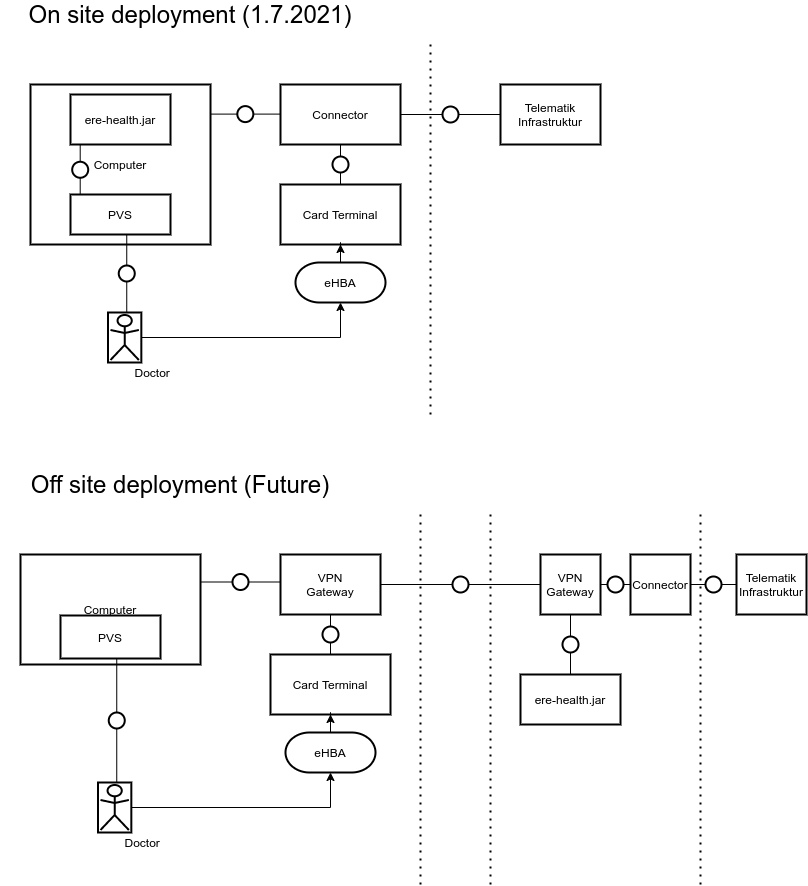

The diagram above was exported from draw.io. Its source (the exported page's mxGraphModel, read from the mxfile embedded in the PNG):
<mxGraphModel dx="823" dy="613" grid="1" gridSize="10" guides="1" tooltips="1" connect="1" arrows="1" fold="1" page="1" pageScale="1" pageWidth="850" pageHeight="1100" math="0" shadow="0">
  <root>
    <mxCell id="8qm7CFMbqSk9duah3xAy-0" />
    <mxCell id="8qm7CFMbqSk9duah3xAy-1" parent="8qm7CFMbqSk9duah3xAy-0" />
    <mxCell id="8qm7CFMbqSk9duah3xAy-2" value="On site deployment (1.7.2021)" style="text;html=1;strokeColor=none;fillColor=none;align=center;verticalAlign=middle;whiteSpace=wrap;rounded=0;fontSize=24;" vertex="1" parent="8qm7CFMbqSk9duah3xAy-1">
      <mxGeometry x="70" y="60" width="360" height="20" as="geometry" />
    </mxCell>
    <mxCell id="8qm7CFMbqSk9duah3xAy-3" value="Computer" style="shape=agent;offsetSize=8;strokeWidth=2;" vertex="1" parent="8qm7CFMbqSk9duah3xAy-1">
      <mxGeometry x="90" y="140" width="180" height="160" as="geometry" />
    </mxCell>
    <mxCell id="8qm7CFMbqSk9duah3xAy-5" value="" style="endArrow=none;dashed=1;html=1;dashPattern=1 3;strokeWidth=2;" edge="1" parent="8qm7CFMbqSk9duah3xAy-1">
      <mxGeometry width="50" height="50" relative="1" as="geometry">
        <mxPoint x="490" y="470" as="sourcePoint" />
        <mxPoint x="490" y="100" as="targetPoint" />
      </mxGeometry>
    </mxCell>
    <mxCell id="8qm7CFMbqSk9duah3xAy-6" value="Connector" style="shape=agent;offsetSize=8;strokeWidth=2;fontSize=12;" vertex="1" parent="8qm7CFMbqSk9duah3xAy-1">
      <mxGeometry x="340" y="140" width="120" height="60" as="geometry" />
    </mxCell>
    <mxCell id="8qm7CFMbqSk9duah3xAy-7" value="" style="shape=useedge;endArrow=none;useSignPosition=up;useSignDirection=none;fontSize=12;entryX=0;entryY=0.5;entryDx=0;entryDy=0;exitX=0.998;exitY=0.185;exitDx=0;exitDy=0;exitPerimeter=0;" edge="1" parent="8qm7CFMbqSk9duah3xAy-1" source="8qm7CFMbqSk9duah3xAy-3" target="8qm7CFMbqSk9duah3xAy-6">
      <mxGeometry width="160" relative="1" as="geometry">
        <mxPoint x="270" y="160" as="sourcePoint" />
        <mxPoint x="430" y="160" as="targetPoint" />
      </mxGeometry>
    </mxCell>
    <mxCell id="8qm7CFMbqSk9duah3xAy-8" value="Telematik&#10;Infrastruktur" style="shape=agent;offsetSize=8;strokeWidth=2;fontSize=12;" vertex="1" parent="8qm7CFMbqSk9duah3xAy-1">
      <mxGeometry x="560" y="140" width="100" height="60" as="geometry" />
    </mxCell>
    <mxCell id="8qm7CFMbqSk9duah3xAy-9" value="" style="shape=useedge;endArrow=none;useSignPosition=up;useSignDirection=none;fontSize=12;entryX=0;entryY=0.5;entryDx=0;entryDy=0;" edge="1" parent="8qm7CFMbqSk9duah3xAy-1" target="8qm7CFMbqSk9duah3xAy-8">
      <mxGeometry width="160" relative="1" as="geometry">
        <mxPoint x="460" y="170" as="sourcePoint" />
        <mxPoint x="620" y="170" as="targetPoint" />
      </mxGeometry>
    </mxCell>
    <mxCell id="8qm7CFMbqSk9duah3xAy-10" value="Card Terminal" style="shape=agent;offsetSize=8;strokeWidth=2;fontSize=12;" vertex="1" parent="8qm7CFMbqSk9duah3xAy-1">
      <mxGeometry x="340" y="240" width="120" height="60" as="geometry" />
    </mxCell>
    <mxCell id="8qm7CFMbqSk9duah3xAy-11" value="PVS" style="shape=agent;offsetSize=8;strokeWidth=2;fontSize=12;" vertex="1" parent="8qm7CFMbqSk9duah3xAy-1">
      <mxGeometry x="130" y="250" width="100" height="40" as="geometry" />
    </mxCell>
    <mxCell id="8qm7CFMbqSk9duah3xAy-12" value="ere-health.jar" style="shape=agent;offsetSize=8;strokeWidth=2;fontSize=12;" vertex="1" parent="8qm7CFMbqSk9duah3xAy-1">
      <mxGeometry x="130" y="150" width="100" height="50" as="geometry" />
    </mxCell>
    <mxCell id="8qm7CFMbqSk9duah3xAy-13" value="" style="shape=useedge;vertical=true;endArrow=none;useSignPosition=left;useSignDirection=none;fontSize=12;exitX=0.097;exitY=0.013;exitDx=0;exitDy=0;exitPerimeter=0;" edge="1" parent="8qm7CFMbqSk9duah3xAy-1" source="8qm7CFMbqSk9duah3xAy-11" target="8qm7CFMbqSk9duah3xAy-12">
      <mxGeometry height="160" relative="1" as="geometry">
        <mxPoint x="110" y="370" as="sourcePoint" />
        <mxPoint x="110" y="210" as="targetPoint" />
      </mxGeometry>
    </mxCell>
    <mxCell id="8qm7CFMbqSk9duah3xAy-14" value="" style="shape=useedge;vertical=true;endArrow=none;useSignPosition=left;useSignDirection=none;fontSize=12;entryX=0.5;entryY=1;entryDx=0;entryDy=0;exitX=0.5;exitY=0;exitDx=0;exitDy=0;" edge="1" parent="8qm7CFMbqSk9duah3xAy-1" source="8qm7CFMbqSk9duah3xAy-10" target="8qm7CFMbqSk9duah3xAy-6">
      <mxGeometry height="160" relative="1" as="geometry">
        <mxPoint x="390" y="370" as="sourcePoint" />
        <mxPoint x="390" y="210" as="targetPoint" />
      </mxGeometry>
    </mxCell>
    <mxCell id="8qm7CFMbqSk9duah3xAy-17" style="edgeStyle=orthogonalEdgeStyle;rounded=0;orthogonalLoop=1;jettySize=auto;html=1;fontSize=12;" edge="1" parent="8qm7CFMbqSk9duah3xAy-1" source="8qm7CFMbqSk9duah3xAy-15" target="8qm7CFMbqSk9duah3xAy-16">
      <mxGeometry relative="1" as="geometry" />
    </mxCell>
    <mxCell id="8qm7CFMbqSk9duah3xAy-15" value="&#10;&#10;&#10;&#10;&#10;Doctor" style="shape=actor;horizontalLabelPosition=right;align=left;labelPosition=right;strokeWidth=2;fontSize=12;" vertex="1" parent="8qm7CFMbqSk9duah3xAy-1">
      <mxGeometry x="167.5" y="368" width="25" height="50" as="geometry" />
    </mxCell>
    <mxCell id="8qm7CFMbqSk9duah3xAy-18" style="edgeStyle=orthogonalEdgeStyle;rounded=0;orthogonalLoop=1;jettySize=auto;html=1;fontSize=12;" edge="1" parent="8qm7CFMbqSk9duah3xAy-1" source="8qm7CFMbqSk9duah3xAy-16" target="8qm7CFMbqSk9duah3xAy-10">
      <mxGeometry relative="1" as="geometry" />
    </mxCell>
    <mxCell id="8qm7CFMbqSk9duah3xAy-16" value="eHBA" style="rounded=1;whiteSpace=wrap;html=1;arcSize=60;strokeWidth=2;fontSize=12;" vertex="1" parent="8qm7CFMbqSk9duah3xAy-1">
      <mxGeometry x="355" y="318" width="90" height="40" as="geometry" />
    </mxCell>
    <mxCell id="8qm7CFMbqSk9duah3xAy-19" value="" style="shape=useedge;vertical=true;endArrow=none;useSignPosition=left;useSignDirection=none;fontSize=12;entryX=0.5;entryY=1;entryDx=0;entryDy=0;exitX=0.75;exitY=0;exitDx=0;exitDy=0;" edge="1" parent="8qm7CFMbqSk9duah3xAy-1" source="8qm7CFMbqSk9duah3xAy-15" target="8qm7CFMbqSk9duah3xAy-11">
      <mxGeometry height="160" relative="1" as="geometry">
        <mxPoint x="190" y="470" as="sourcePoint" />
        <mxPoint x="190" y="310" as="targetPoint" />
      </mxGeometry>
    </mxCell>
    <mxCell id="8qm7CFMbqSk9duah3xAy-20" value="Off site deployment (Future)" style="text;html=1;strokeColor=none;fillColor=none;align=center;verticalAlign=middle;whiteSpace=wrap;rounded=0;fontSize=24;" vertex="1" parent="8qm7CFMbqSk9duah3xAy-1">
      <mxGeometry x="60" y="530" width="360" height="20" as="geometry" />
    </mxCell>
    <mxCell id="8qm7CFMbqSk9duah3xAy-21" value="Computer" style="shape=agent;offsetSize=8;strokeWidth=2;" vertex="1" parent="8qm7CFMbqSk9duah3xAy-1">
      <mxGeometry x="80" y="610" width="180" height="110" as="geometry" />
    </mxCell>
    <mxCell id="8qm7CFMbqSk9duah3xAy-22" value="" style="endArrow=none;dashed=1;html=1;dashPattern=1 3;strokeWidth=2;" edge="1" parent="8qm7CFMbqSk9duah3xAy-1">
      <mxGeometry width="50" height="50" relative="1" as="geometry">
        <mxPoint x="480" y="940" as="sourcePoint" />
        <mxPoint x="480" y="570" as="targetPoint" />
      </mxGeometry>
    </mxCell>
    <mxCell id="8qm7CFMbqSk9duah3xAy-25" value="Telematik&#10;Infrastruktur" style="shape=agent;offsetSize=8;strokeWidth=2;fontSize=12;" vertex="1" parent="8qm7CFMbqSk9duah3xAy-1">
      <mxGeometry x="796" y="610" width="70" height="60" as="geometry" />
    </mxCell>
    <mxCell id="8qm7CFMbqSk9duah3xAy-26" value="" style="shape=useedge;endArrow=none;useSignPosition=up;useSignDirection=none;fontSize=12;entryX=0;entryY=0.5;entryDx=0;entryDy=0;" edge="1" parent="8qm7CFMbqSk9duah3xAy-1" target="8qm7CFMbqSk9duah3xAy-25" source="8qm7CFMbqSk9duah3xAy-23">
      <mxGeometry width="160" relative="1" as="geometry">
        <mxPoint x="490" y="640" as="sourcePoint" />
        <mxPoint x="650" y="640" as="targetPoint" />
      </mxGeometry>
    </mxCell>
    <mxCell id="8qm7CFMbqSk9duah3xAy-27" value="Card Terminal" style="shape=agent;offsetSize=8;strokeWidth=2;fontSize=12;" vertex="1" parent="8qm7CFMbqSk9duah3xAy-1">
      <mxGeometry x="330" y="710" width="120" height="60" as="geometry" />
    </mxCell>
    <mxCell id="8qm7CFMbqSk9duah3xAy-28" value="PVS" style="shape=agent;offsetSize=8;strokeWidth=2;fontSize=12;" vertex="1" parent="8qm7CFMbqSk9duah3xAy-1">
      <mxGeometry x="120" y="671" width="100" height="43" as="geometry" />
    </mxCell>
    <mxCell id="8qm7CFMbqSk9duah3xAy-29" value="ere-health.jar" style="shape=agent;offsetSize=8;strokeWidth=2;fontSize=12;" vertex="1" parent="8qm7CFMbqSk9duah3xAy-1">
      <mxGeometry x="580" y="730" width="100" height="50" as="geometry" />
    </mxCell>
    <mxCell id="8qm7CFMbqSk9duah3xAy-30" value="" style="shape=useedge;vertical=true;endArrow=none;useSignPosition=left;useSignDirection=none;fontSize=12;" edge="1" parent="8qm7CFMbqSk9duah3xAy-1" source="8qm7CFMbqSk9duah3xAy-41" target="8qm7CFMbqSk9duah3xAy-29">
      <mxGeometry height="160" relative="1" as="geometry">
        <mxPoint x="100" y="840" as="sourcePoint" />
        <mxPoint x="100" y="680" as="targetPoint" />
      </mxGeometry>
    </mxCell>
    <mxCell id="8qm7CFMbqSk9duah3xAy-31" value="" style="shape=useedge;vertical=true;endArrow=none;useSignPosition=left;useSignDirection=none;fontSize=12;entryX=0.5;entryY=1;entryDx=0;entryDy=0;exitX=0.5;exitY=0;exitDx=0;exitDy=0;" edge="1" parent="8qm7CFMbqSk9duah3xAy-1" source="8qm7CFMbqSk9duah3xAy-27" target="8qm7CFMbqSk9duah3xAy-38">
      <mxGeometry height="160" relative="1" as="geometry">
        <mxPoint x="380" y="840" as="sourcePoint" />
        <mxPoint x="380" y="680" as="targetPoint" />
      </mxGeometry>
    </mxCell>
    <mxCell id="8qm7CFMbqSk9duah3xAy-32" style="edgeStyle=orthogonalEdgeStyle;rounded=0;orthogonalLoop=1;jettySize=auto;html=1;fontSize=12;" edge="1" parent="8qm7CFMbqSk9duah3xAy-1" source="8qm7CFMbqSk9duah3xAy-33" target="8qm7CFMbqSk9duah3xAy-35">
      <mxGeometry relative="1" as="geometry" />
    </mxCell>
    <mxCell id="8qm7CFMbqSk9duah3xAy-33" value="&#10;&#10;&#10;&#10;&#10;Doctor" style="shape=actor;horizontalLabelPosition=right;align=left;labelPosition=right;strokeWidth=2;fontSize=12;" vertex="1" parent="8qm7CFMbqSk9duah3xAy-1">
      <mxGeometry x="157.5" y="838" width="25" height="50" as="geometry" />
    </mxCell>
    <mxCell id="8qm7CFMbqSk9duah3xAy-34" style="edgeStyle=orthogonalEdgeStyle;rounded=0;orthogonalLoop=1;jettySize=auto;html=1;fontSize=12;" edge="1" parent="8qm7CFMbqSk9duah3xAy-1" source="8qm7CFMbqSk9duah3xAy-35" target="8qm7CFMbqSk9duah3xAy-27">
      <mxGeometry relative="1" as="geometry" />
    </mxCell>
    <mxCell id="8qm7CFMbqSk9duah3xAy-35" value="eHBA" style="rounded=1;whiteSpace=wrap;html=1;arcSize=60;strokeWidth=2;fontSize=12;" vertex="1" parent="8qm7CFMbqSk9duah3xAy-1">
      <mxGeometry x="345" y="788" width="90" height="40" as="geometry" />
    </mxCell>
    <mxCell id="8qm7CFMbqSk9duah3xAy-36" value="" style="shape=useedge;vertical=true;endArrow=none;useSignPosition=left;useSignDirection=none;fontSize=12;entryX=0.5;entryY=1;entryDx=0;entryDy=0;exitX=0.75;exitY=0;exitDx=0;exitDy=0;" edge="1" parent="8qm7CFMbqSk9duah3xAy-1" source="8qm7CFMbqSk9duah3xAy-33" target="8qm7CFMbqSk9duah3xAy-28">
      <mxGeometry height="160" relative="1" as="geometry">
        <mxPoint x="180" y="940" as="sourcePoint" />
        <mxPoint x="180" y="780" as="targetPoint" />
      </mxGeometry>
    </mxCell>
    <mxCell id="8qm7CFMbqSk9duah3xAy-23" value="Connector" style="shape=agent;offsetSize=8;strokeWidth=2;fontSize=12;" vertex="1" parent="8qm7CFMbqSk9duah3xAy-1">
      <mxGeometry x="690" y="610" width="60" height="60" as="geometry" />
    </mxCell>
    <mxCell id="8qm7CFMbqSk9duah3xAy-38" value="VPN&#10;Gateway" style="shape=agent;offsetSize=8;strokeWidth=2;fontSize=12;" vertex="1" parent="8qm7CFMbqSk9duah3xAy-1">
      <mxGeometry x="340" y="610" width="100" height="60" as="geometry" />
    </mxCell>
    <mxCell id="8qm7CFMbqSk9duah3xAy-39" value="" style="shape=useedge;endArrow=none;useSignPosition=up;useSignDirection=none;fontSize=12;" edge="1" parent="8qm7CFMbqSk9duah3xAy-1" target="8qm7CFMbqSk9duah3xAy-41">
      <mxGeometry width="160" relative="1" as="geometry">
        <mxPoint x="440" y="640" as="sourcePoint" />
        <mxPoint x="600" y="640" as="targetPoint" />
      </mxGeometry>
    </mxCell>
    <mxCell id="8qm7CFMbqSk9duah3xAy-40" value="" style="endArrow=none;dashed=1;html=1;dashPattern=1 3;strokeWidth=2;" edge="1" parent="8qm7CFMbqSk9duah3xAy-1">
      <mxGeometry width="50" height="50" relative="1" as="geometry">
        <mxPoint x="550" y="940" as="sourcePoint" />
        <mxPoint x="550" y="570" as="targetPoint" />
      </mxGeometry>
    </mxCell>
    <mxCell id="8qm7CFMbqSk9duah3xAy-41" value="VPN&#10;Gateway" style="shape=agent;offsetSize=8;strokeWidth=2;fontSize=12;" vertex="1" parent="8qm7CFMbqSk9duah3xAy-1">
      <mxGeometry x="600" y="610" width="60" height="60" as="geometry" />
    </mxCell>
    <mxCell id="8qm7CFMbqSk9duah3xAy-42" value="" style="shape=useedge;endArrow=none;useSignPosition=up;useSignDirection=none;fontSize=12;exitX=1;exitY=0.5;exitDx=0;exitDy=0;entryX=0;entryY=0.5;entryDx=0;entryDy=0;" edge="1" parent="8qm7CFMbqSk9duah3xAy-1" source="8qm7CFMbqSk9duah3xAy-41" target="8qm7CFMbqSk9duah3xAy-23">
      <mxGeometry width="160" relative="1" as="geometry">
        <mxPoint x="640" y="560" as="sourcePoint" />
        <mxPoint x="800" y="560" as="targetPoint" />
      </mxGeometry>
    </mxCell>
    <mxCell id="8qm7CFMbqSk9duah3xAy-43" value="" style="shape=useedge;endArrow=none;useSignPosition=up;useSignDirection=none;fontSize=12;entryX=0;entryY=0.5;entryDx=0;entryDy=0;exitX=1;exitY=0.25;exitDx=0;exitDy=0;" edge="1" parent="8qm7CFMbqSk9duah3xAy-1" source="8qm7CFMbqSk9duah3xAy-21" target="8qm7CFMbqSk9duah3xAy-38">
      <mxGeometry width="160" relative="1" as="geometry">
        <mxPoint x="260" y="630" as="sourcePoint" />
        <mxPoint x="420" y="630" as="targetPoint" />
      </mxGeometry>
    </mxCell>
    <mxCell id="8qm7CFMbqSk9duah3xAy-44" value="" style="endArrow=none;dashed=1;html=1;dashPattern=1 3;strokeWidth=2;" edge="1" parent="8qm7CFMbqSk9duah3xAy-1">
      <mxGeometry width="50" height="50" relative="1" as="geometry">
        <mxPoint x="760" y="940" as="sourcePoint" />
        <mxPoint x="760" y="570" as="targetPoint" />
      </mxGeometry>
    </mxCell>
  </root>
</mxGraphModel>